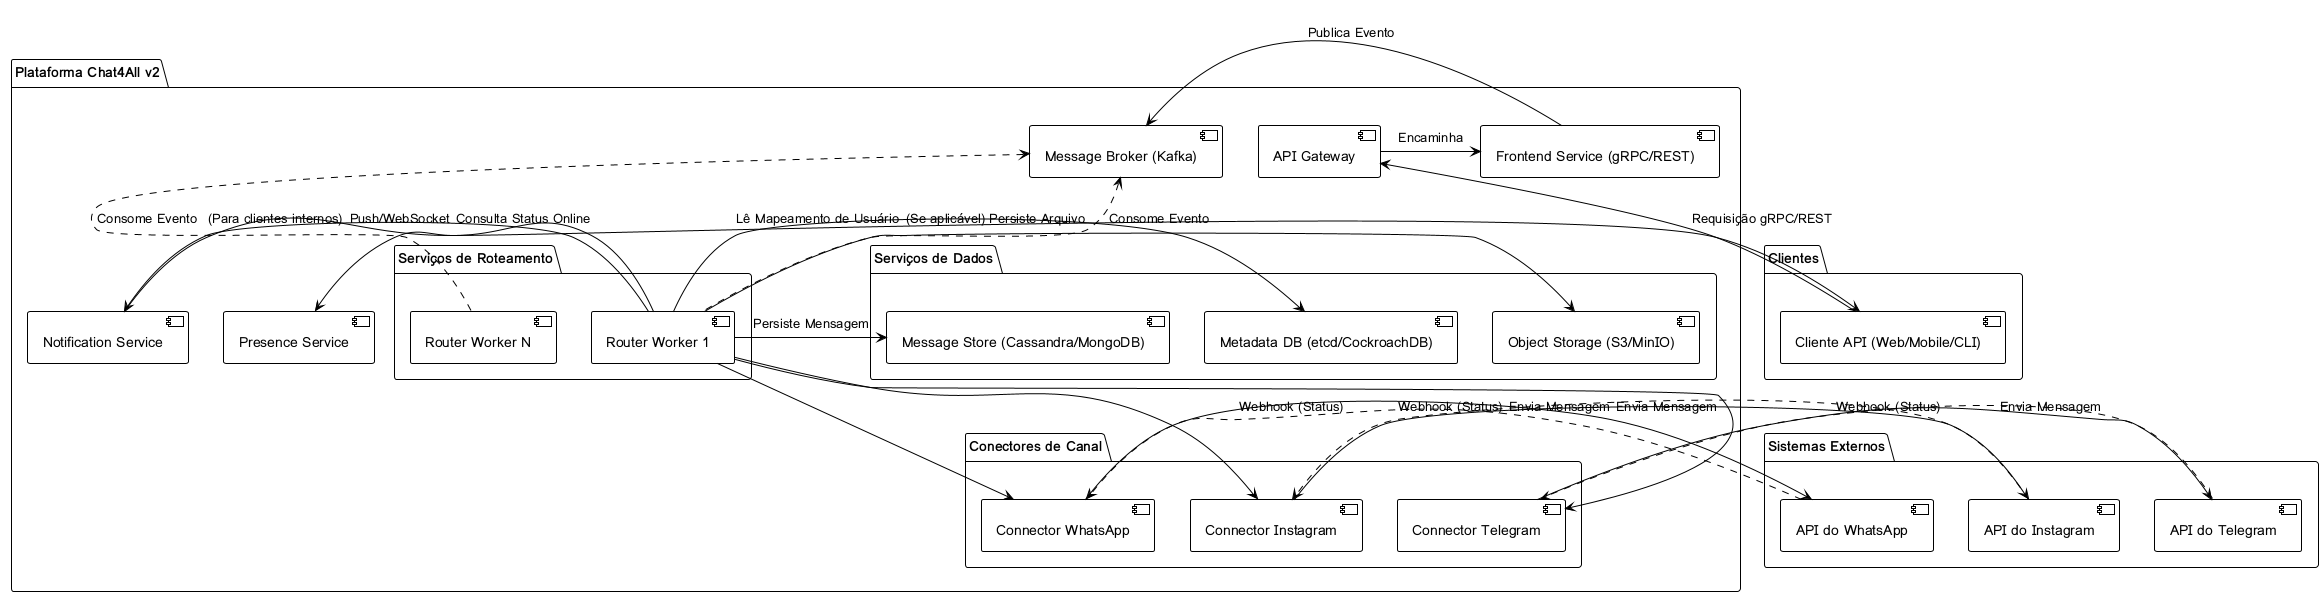

The diagram above was rendered by PlantUML. Its source (embedded in the PNG):
@startuml

!theme plain

package "Clientes" {
  [Cliente API (Web/Mobile/CLI)] as Client
}

package "Plataforma Chat4All v2" {

  [API Gateway] as Gateway
  [Frontend Service (gRPC/REST)] as Frontend
  [Message Broker (Kafka)] as Broker

  package "Serviços de Roteamento" {
    [Router Worker 1] as Worker1
    [Router Worker N] as WorkerN
  }

  package "Conectores de Canal" {
    [Connector WhatsApp] as ConnWA
    [Connector Instagram] as ConnIG
    [Connector Telegram] as ConnTG
  }

  package "Serviços de Dados" {
    [Message Store (Cassandra/MongoDB)] as MsgDB
    [Metadata DB (etcd/CockroachDB)] as MetaDB
    [Object Storage (S3/MinIO)] as ObjStore
  }

  [Presence Service] as Presence
  [Notification Service] as Notif
}

package "Sistemas Externos" {
  [API do WhatsApp] as ExtWA
  [API do Instagram] as ExtIG
  [API do Telegram] as ExtTG
}

' Conexões
Client -> Gateway : Requisição gRPC/REST
Gateway -> Frontend : Encaminha
Frontend -> Broker : Publica Evento

Worker1 .up.> Broker : Consome Evento
WorkerN .up.> Broker : Consome Evento

Worker1 -> MetaDB : Lê Mapeamento de Usuário
Worker1 -> MsgDB : Persiste Mensagem
Worker1 -> ObjStore : (Se aplicável) Persiste Arquivo
Worker1 -> Presence : Consulta Status Online

Worker1 --> ConnWA
Worker1 --> ConnIG
Worker1 --> ConnTG

ConnWA -> ExtWA : Envia Mensagem
ConnIG -> ExtIG : Envia Mensagem
ConnTG -> ExtTG : Envia Mensagem

ExtWA ..> ConnWA : Webhook (Status)
ExtIG ..> ConnIG : Webhook (Status)
ExtTG ..> ConnTG : Webhook (Status)

Worker1 -> Notif : (Para clientes internos)
Notif -> Client : Push/WebSocket

@enduml